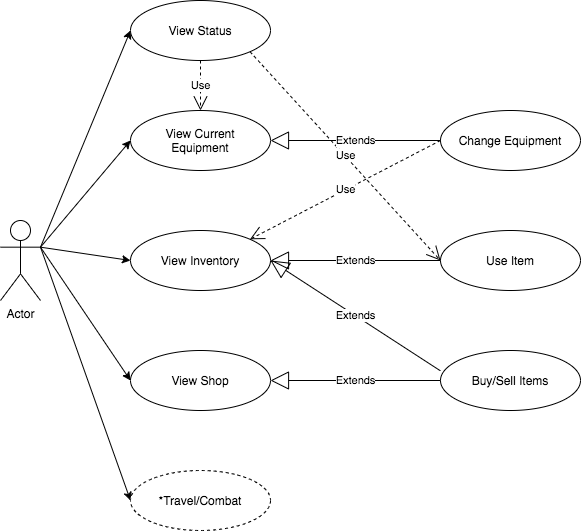

The diagram above was exported from draw.io. Its source (the exported page's mxGraphModel, read from the mxfile embedded in the PNG):
<mxGraphModel dx="1123" dy="614" grid="1" gridSize="10" guides="1" tooltips="1" connect="1" arrows="1" fold="1" page="1" pageScale="1" pageWidth="850" pageHeight="1100" math="0" shadow="0">
  <root>
    <mxCell id="0" />
    <mxCell id="1" parent="0" />
    <mxCell id="lmDImdpcz0k5CP6aRoeU-23" style="edgeStyle=none;rounded=0;orthogonalLoop=1;jettySize=auto;html=1;exitX=1;exitY=0.3333333333333333;exitDx=0;exitDy=0;exitPerimeter=0;entryX=0;entryY=0.5;entryDx=0;entryDy=0;" edge="1" parent="1" source="lmDImdpcz0k5CP6aRoeU-1" target="lmDImdpcz0k5CP6aRoeU-3">
      <mxGeometry relative="1" as="geometry" />
    </mxCell>
    <mxCell id="lmDImdpcz0k5CP6aRoeU-24" style="edgeStyle=none;rounded=0;orthogonalLoop=1;jettySize=auto;html=1;exitX=1;exitY=0.3333333333333333;exitDx=0;exitDy=0;exitPerimeter=0;entryX=0;entryY=0.5;entryDx=0;entryDy=0;" edge="1" parent="1" source="lmDImdpcz0k5CP6aRoeU-1" target="lmDImdpcz0k5CP6aRoeU-4">
      <mxGeometry relative="1" as="geometry" />
    </mxCell>
    <mxCell id="lmDImdpcz0k5CP6aRoeU-25" style="edgeStyle=none;rounded=0;orthogonalLoop=1;jettySize=auto;html=1;exitX=1;exitY=0.3333333333333333;exitDx=0;exitDy=0;exitPerimeter=0;entryX=0;entryY=0.5;entryDx=0;entryDy=0;" edge="1" parent="1" source="lmDImdpcz0k5CP6aRoeU-1" target="lmDImdpcz0k5CP6aRoeU-5">
      <mxGeometry relative="1" as="geometry" />
    </mxCell>
    <mxCell id="lmDImdpcz0k5CP6aRoeU-26" style="edgeStyle=none;rounded=0;orthogonalLoop=1;jettySize=auto;html=1;exitX=1;exitY=0.3333333333333333;exitDx=0;exitDy=0;exitPerimeter=0;entryX=0;entryY=0.5;entryDx=0;entryDy=0;" edge="1" parent="1" source="lmDImdpcz0k5CP6aRoeU-1" target="lmDImdpcz0k5CP6aRoeU-6">
      <mxGeometry relative="1" as="geometry" />
    </mxCell>
    <mxCell id="lmDImdpcz0k5CP6aRoeU-27" style="edgeStyle=none;rounded=0;orthogonalLoop=1;jettySize=auto;html=1;exitX=1;exitY=0.3333333333333333;exitDx=0;exitDy=0;exitPerimeter=0;entryX=0;entryY=0.5;entryDx=0;entryDy=0;" edge="1" parent="1" source="lmDImdpcz0k5CP6aRoeU-1" target="lmDImdpcz0k5CP6aRoeU-2">
      <mxGeometry relative="1" as="geometry" />
    </mxCell>
    <mxCell id="lmDImdpcz0k5CP6aRoeU-1" value="Actor" style="shape=umlActor;verticalLabelPosition=bottom;verticalAlign=top;html=1;" vertex="1" parent="1">
      <mxGeometry x="80" y="400" width="40" height="80" as="geometry" />
    </mxCell>
    <mxCell id="lmDImdpcz0k5CP6aRoeU-2" value="View Status" style="ellipse;whiteSpace=wrap;html=1;" vertex="1" parent="1">
      <mxGeometry x="210" y="180" width="140" height="60" as="geometry" />
    </mxCell>
    <mxCell id="lmDImdpcz0k5CP6aRoeU-3" value="View Current&lt;br&gt;Equipment" style="ellipse;whiteSpace=wrap;html=1;" vertex="1" parent="1">
      <mxGeometry x="210" y="290" width="140" height="60" as="geometry" />
    </mxCell>
    <mxCell id="lmDImdpcz0k5CP6aRoeU-4" value="View Inventory" style="ellipse;whiteSpace=wrap;html=1;" vertex="1" parent="1">
      <mxGeometry x="210" y="410" width="140" height="60" as="geometry" />
    </mxCell>
    <mxCell id="lmDImdpcz0k5CP6aRoeU-5" value="View Shop" style="ellipse;whiteSpace=wrap;html=1;" vertex="1" parent="1">
      <mxGeometry x="210" y="530" width="140" height="60" as="geometry" />
    </mxCell>
    <mxCell id="lmDImdpcz0k5CP6aRoeU-6" value="*Travel/Combat" style="ellipse;whiteSpace=wrap;html=1;dashed=1;" vertex="1" parent="1">
      <mxGeometry x="210" y="650" width="140" height="60" as="geometry" />
    </mxCell>
    <mxCell id="lmDImdpcz0k5CP6aRoeU-9" value="Buy/Sell Items" style="ellipse;whiteSpace=wrap;html=1;" vertex="1" parent="1">
      <mxGeometry x="520" y="530" width="140" height="60" as="geometry" />
    </mxCell>
    <mxCell id="lmDImdpcz0k5CP6aRoeU-11" value="Use Item" style="ellipse;whiteSpace=wrap;html=1;" vertex="1" parent="1">
      <mxGeometry x="520" y="410" width="140" height="60" as="geometry" />
    </mxCell>
    <mxCell id="lmDImdpcz0k5CP6aRoeU-12" value="Change Equipment" style="ellipse;whiteSpace=wrap;html=1;" vertex="1" parent="1">
      <mxGeometry x="520" y="290" width="140" height="60" as="geometry" />
    </mxCell>
    <mxCell id="lmDImdpcz0k5CP6aRoeU-16" value="Use" style="endArrow=open;endSize=12;dashed=1;html=1;exitX=0.5;exitY=1;exitDx=0;exitDy=0;entryX=0.5;entryY=0;entryDx=0;entryDy=0;" edge="1" parent="1" source="lmDImdpcz0k5CP6aRoeU-2" target="lmDImdpcz0k5CP6aRoeU-3">
      <mxGeometry width="160" relative="1" as="geometry">
        <mxPoint x="330" y="260" as="sourcePoint" />
        <mxPoint x="490" y="260" as="targetPoint" />
      </mxGeometry>
    </mxCell>
    <mxCell id="lmDImdpcz0k5CP6aRoeU-17" value="Use" style="endArrow=open;endSize=12;dashed=1;html=1;exitX=1;exitY=1;exitDx=0;exitDy=0;entryX=0;entryY=0.5;entryDx=0;entryDy=0;" edge="1" parent="1" source="lmDImdpcz0k5CP6aRoeU-2" target="lmDImdpcz0k5CP6aRoeU-11">
      <mxGeometry width="160" relative="1" as="geometry">
        <mxPoint x="390" y="460" as="sourcePoint" />
        <mxPoint x="550" y="460" as="targetPoint" />
      </mxGeometry>
    </mxCell>
    <mxCell id="lmDImdpcz0k5CP6aRoeU-18" value="Extends" style="endArrow=block;endSize=16;endFill=0;html=1;exitX=0;exitY=0.5;exitDx=0;exitDy=0;entryX=1;entryY=0.5;entryDx=0;entryDy=0;rounded=0;" edge="1" parent="1" source="lmDImdpcz0k5CP6aRoeU-12" target="lmDImdpcz0k5CP6aRoeU-3">
      <mxGeometry width="160" relative="1" as="geometry">
        <mxPoint x="390" y="460" as="sourcePoint" />
        <mxPoint x="550" y="460" as="targetPoint" />
      </mxGeometry>
    </mxCell>
    <mxCell id="lmDImdpcz0k5CP6aRoeU-19" value="Extends" style="endArrow=block;endSize=16;endFill=0;html=1;entryX=1;entryY=0.5;entryDx=0;entryDy=0;" edge="1" parent="1" target="lmDImdpcz0k5CP6aRoeU-4">
      <mxGeometry width="160" relative="1" as="geometry">
        <mxPoint x="520" y="440" as="sourcePoint" />
        <mxPoint x="550" y="460" as="targetPoint" />
      </mxGeometry>
    </mxCell>
    <mxCell id="lmDImdpcz0k5CP6aRoeU-20" value="Extends" style="endArrow=block;endSize=16;endFill=0;html=1;exitX=0;exitY=0.5;exitDx=0;exitDy=0;entryX=1;entryY=0.5;entryDx=0;entryDy=0;" edge="1" parent="1" source="lmDImdpcz0k5CP6aRoeU-9" target="lmDImdpcz0k5CP6aRoeU-5">
      <mxGeometry width="160" relative="1" as="geometry">
        <mxPoint x="390" y="460" as="sourcePoint" />
        <mxPoint x="550" y="460" as="targetPoint" />
      </mxGeometry>
    </mxCell>
    <mxCell id="lmDImdpcz0k5CP6aRoeU-28" value="Extends" style="endArrow=block;endSize=16;endFill=0;html=1;exitX=-0.001;exitY=0.338;exitDx=0;exitDy=0;exitPerimeter=0;entryX=1;entryY=0.5;entryDx=0;entryDy=0;" edge="1" parent="1" source="lmDImdpcz0k5CP6aRoeU-9" target="lmDImdpcz0k5CP6aRoeU-4">
      <mxGeometry width="160" relative="1" as="geometry">
        <mxPoint x="340" y="460" as="sourcePoint" />
        <mxPoint x="500" y="460" as="targetPoint" />
      </mxGeometry>
    </mxCell>
    <mxCell id="lmDImdpcz0k5CP6aRoeU-31" value="Use" style="endArrow=open;endSize=12;dashed=1;html=1;exitX=0;exitY=0.5;exitDx=0;exitDy=0;entryX=1;entryY=0;entryDx=0;entryDy=0;" edge="1" parent="1" source="lmDImdpcz0k5CP6aRoeU-12" target="lmDImdpcz0k5CP6aRoeU-4">
      <mxGeometry width="160" relative="1" as="geometry">
        <mxPoint x="340" y="470" as="sourcePoint" />
        <mxPoint x="500" y="470" as="targetPoint" />
      </mxGeometry>
    </mxCell>
  </root>
</mxGraphModel>